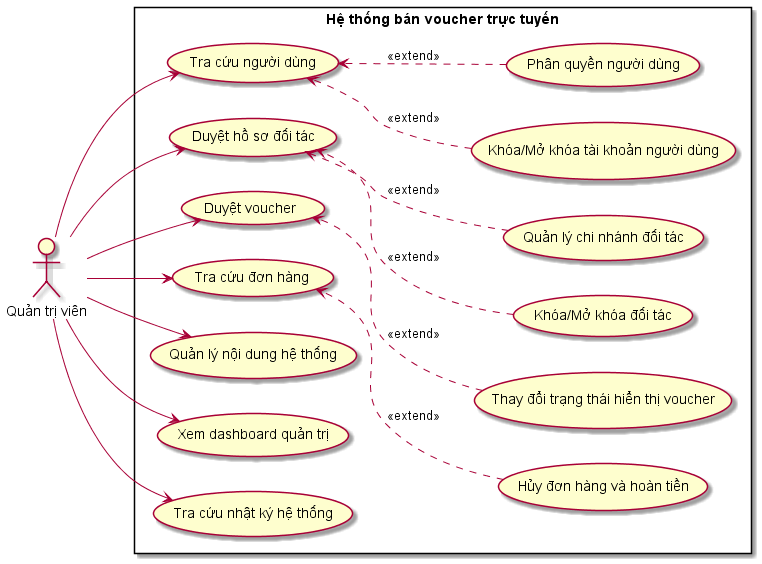

The diagram above was rendered by PlantUML. Its source (embedded in the PNG):
@startuml
left to right direction
actor "Quản trị viên" as QTV

rectangle "Hệ thống bán voucher trực tuyến" {
  usecase "Tra cứu người dùng" as UC1
  usecase "Khóa/Mở khóa tài khoản người dùng" as UC2
  usecase "Phân quyền người dùng" as UC3
  usecase "Duyệt hồ sơ đối tác" as UC4
  usecase "Khóa/Mở khóa đối tác" as UC5
  usecase "Quản lý chi nhánh đối tác" as UC6
  usecase "Duyệt voucher" as UC7
  usecase "Thay đổi trạng thái hiển thị voucher" as UC8
  usecase "Tra cứu đơn hàng" as UC9
  usecase "Hủy đơn hàng và hoàn tiền" as UC10
  usecase "Quản lý nội dung hệ thống" as UC11
  usecase "Xem dashboard quản trị" as UC12
  usecase "Tra cứu nhật ký hệ thống" as UC13

  UC2 -[hidden]left- UC1
  UC3 -[hidden]left- UC1
  UC5 -[hidden]left- UC4
  UC6 -[hidden]left- UC4
  UC8 -[hidden]left- UC7
  UC10 -[hidden]left- UC9
}

QTV -> UC1
QTV -> UC4
QTV -> UC7
QTV -> UC9
QTV --> UC11
QTV --> UC12
QTV --> UC13

UC2 ..> UC1 : <<extend>>
UC3 ..> UC1 : <<extend>>
UC5 ..> UC4 : <<extend>>
UC6 ..> UC4 : <<extend>>
UC8 ..> UC7 : <<extend>>
UC10 ..> UC9 : <<extend>>
@enduml